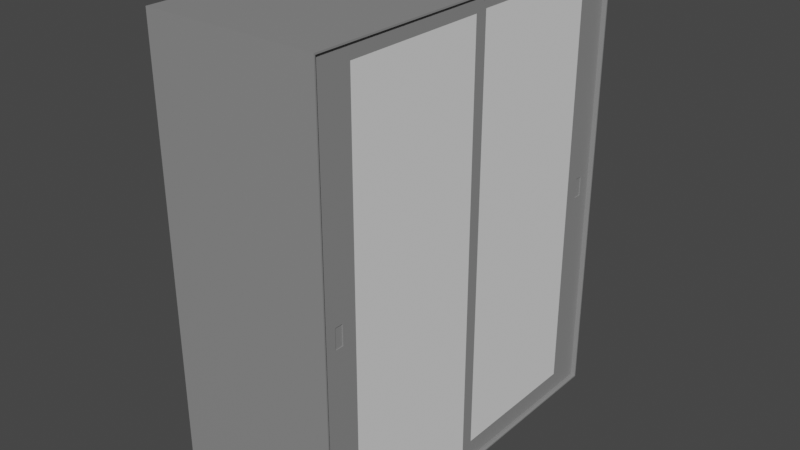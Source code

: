 # Source: Armadio_v2.blend  (saved by Blender 3.3.6; exported with 4.5.12 LTS)
import bpy
from mathutils import Matrix  # noqa: F401  (used for matrix-valued properties, if any)

bpy.ops.wm.read_factory_settings(use_empty=True)
scene = bpy.context.scene
scene.name = 'Scene'

# ---- collections
col_collection = bpy.data.collections.new('Collection'); scene.collection.children.link(col_collection)

# ---- materials (node trees are filled in below, after node groups)
mat_grigio = bpy.data.materials.new('Grigio')
mat_grigio.use_transparent_shadow = False

# ---- material node trees
mat_grigio.use_nodes = True; mat_grigio.node_tree.nodes.clear()
_N = mat_grigio.node_tree.nodes; _L = mat_grigio.node_tree.links
n0 = _N.new('ShaderNodeBsdfPrincipled'); n0.name = 'Principled BSDF'; n0.location = (10, 300)
n0.distribution = 'GGX'
n0.subsurface_method = 'RANDOM_WALK_SKIN'
n0.inputs[0].default_value = (0.2582, 0.2582, 0.2582, 1.0)
n0.inputs[3].default_value = 1.45
n0.inputs[27].default_value = (0.0, 0.0, 0.0, 1.0)
n0.inputs[28].default_value = 1.0
n1 = _N.new('ShaderNodeOutputMaterial'); n1.name = 'Material Output'; n1.location = (300, 300)
_L.new(n0.outputs[0], n1.inputs[0])
n1.is_active_output = True

# ---- world
world_world = bpy.data.worlds.new('World'); scene.world = world_world
world_world.use_nodes = True; world_world.node_tree.nodes.clear()
_N = world_world.node_tree.nodes; _L = world_world.node_tree.links
n0 = _N.new('ShaderNodeOutputWorld'); n0.name = 'World Output'; n0.location = (300, 300)
n1 = _N.new('ShaderNodeBackground'); n1.name = 'Background'; n1.location = (10, 300)
n1.inputs[0].default_value = (0.05088, 0.05088, 0.05088, 1.0)
_L.new(n1.outputs[0], n0.inputs[0])
n0.is_active_output = True
world_world.color = (0.05088, 0.05088, 0.05088)
world_world.use_sun_shadow = False
world_world.sun_shadow_jitter_overblur = 0.0

# ---- meshes
me_cube_001 = bpy.data.meshes.new('Cube.001')
me_cube_001.from_pydata([(-0.45, -1.0, 0.0), (-0.45, -1.0, 2.4), (-0.45, 1.0, 0.0), (-0.45, 1.0, 2.4), (0.45, -1.0, 0.0), (0.45, -1.0, 2.4), (0.45, 1.0, 0.0), (0.45, 1.0, 2.4), (-0.4474, -0.9942, 0.006928), (-0.4474, -0.9942, 2.393), (-0.4474, 0.9942, 0.006928), (-0.4474, 0.9942, 2.393), (0.45, -0.9929, 0.007823), (0.45, -0.9929, 2.392), (0.45, 0.9929, 0.007823), (0.45, 0.9929, 2.392), (0.44, 0.9931, 0.007822), (0.44, -0.9931, 0.007822), (0.43, 0.9932, 0.007819), (0.43, -0.9932, 0.007819), (0.425, 0.9934, 0.007819), (0.425, -0.9934, 0.007819), (0.415, 0.9935, 0.00782), (0.415, -0.9935, 0.00782), (0.43, -0.9932, 0.004), (0.44, -0.9931, 0.004), (0.44, 0.9931, 0.004), (0.43, 0.9932, 0.004), (0.415, -0.9935, 0.004), (0.425, -0.9934, 0.004), (0.425, 0.9934, 0.004), (0.415, 0.9935, 0.004), (-0.4474, 0.9942, 0.595), (-0.4474, -0.9942, 0.595), (-0.4474, 0.9942, 0.605), (-0.4474, -0.9942, 0.605), (-0.4474, 0.9942, 1.195), (-0.4474, -0.9942, 1.195), (-0.4474, 0.9942, 1.205), (-0.4474, -0.9942, 1.205), (-0.4474, 0.9942, 1.795), (-0.4474, -0.9942, 1.795), (-0.4474, 0.9942, 1.805), (-0.4474, -0.9942, 1.805), (0.4, 0.9942, 0.605), (0.4, 0.9942, 0.595), (0.4, -0.9942, 0.595), (0.4, -0.9942, 0.605), (0.4, 0.9942, 1.205), (0.4, 0.9942, 1.195), (0.4, -0.9942, 1.195), (0.4, -0.9942, 1.205), (0.4, 0.9942, 1.805), (0.4, 0.9942, 1.795), (0.4, -0.9942, 1.795), (0.4, -0.9942, 1.805)], [], [(0, 1, 3, 2), (2, 3, 7, 6), (4, 5, 1, 0), (2, 6, 4, 0), (7, 3, 1, 5), (8, 10, 32, 33), (10, 22, 20, 18, 16, 14, 15, 11, 42, 40, 38, 36, 34, 32), (12, 17, 19, 21, 23, 8, 33, 35, 37, 39, 41, 43, 9, 13), (10, 8, 23, 22), (15, 13, 9, 11), (6, 7, 15, 14), (4, 6, 14, 12), (7, 5, 13, 15), (5, 4, 12, 13), (16, 17, 12, 14), (22, 23, 28, 31), (20, 21, 19, 18), (17, 16, 26, 25), (27, 24, 25, 26), (31, 28, 29, 30), (20, 22, 31, 30), (23, 21, 29, 28), (18, 19, 24, 27), (16, 18, 27, 26), (19, 17, 25, 24), (21, 20, 30, 29), (46, 45, 44, 47), (39, 37, 50, 51), (35, 34, 36, 37), (36, 38, 48, 49), (39, 38, 40, 41), (43, 41, 54, 55), (43, 42, 11, 9), (50, 49, 48, 51), (54, 53, 52, 55), (42, 43, 55, 52), (32, 34, 44, 45), (41, 40, 53, 54), (35, 33, 46, 47), (38, 39, 51, 48), (37, 36, 49, 50), (34, 35, 47, 44), (40, 42, 52, 53), (33, 32, 45, 46)])
_uv = me_cube_001.uv_layers.new(name='UVMap')
_uv.uv.foreach_set('vector', [0.375, 0.0, 0.625, 0.0, 0.625, 0.25, 0.375, 0.25, 0.375, 0.25, 0.625, 0.25, 0.625, 0.5, 0.375, 0.5, 0.375, 0.75, 0.625, 0.75, 0.625, 1.0, 0.375, 1.0, 0.125, 0.5, 0.375, 0.5, 0.375, 0.75, 0.125, 0.75, 0.625, 0.5, 0.875, 0.5, 0.875, 0.75, 0.625, 0.75, 0.375, 0.0, 0.375, 0.25, 0.4209, 0.25, 0.4209, 0.0, 0.375, 0.25, 0.375, 0.3932, 0.375, 0.4167, 0.375, 0.441, 0.375, 0.4658, 0.375, 0.5, 0.625, 0.5, 0.625, 0.25, 0.5781, 0.25, 0.5639, 0.25, 0.5138, 0.25, 0.5044, 0.25, 0.4325, 0.25, 0.4209, 0.25, 0.375, 0.75, 0.375, 0.7842, 0.375, 0.809, 0.375, 0.8333, 0.375, 0.8568, 0.375, 1.0, 0.4209, 1.0, 0.4325, 1.0, 0.5044, 1.0, 0.5138, 1.0, 0.5639, 1.0, 0.5781, 1.0, 0.625, 1.0, 0.625, 0.75, 0.125, 0.5, 0.125, 0.75, 0.2682, 0.75, 0.2682, 0.5, 0.625, 0.5, 0.625, 0.75, 0.875, 0.75, 0.875, 0.5, 0.375, 0.5, 0.625, 0.5, 0.625, 0.5, 0.375, 0.5, 0.375, 0.75, 0.375, 0.5, 0.375, 0.5, 0.375, 0.75, 0.625, 0.5, 0.625, 0.75, 0.625, 0.75, 0.625, 0.5, 0.625, 0.75, 0.375, 0.75, 0.375, 0.75, 0.625, 0.75, 0.3408, 0.5, 0.3408, 0.75, 0.375, 0.75, 0.375, 0.5, 0.2682, 0.5, 0.2682, 0.75, 0.2682, 0.75, 0.2682, 0.5, 0.2917, 0.5, 0.2917, 0.75, 0.316, 0.75, 0.316, 0.5, 0.3408, 0.75, 0.3408, 0.5, 0.3408, 0.5, 0.3408, 0.75, 0.316, 0.5, 0.316, 0.75, 0.3408, 0.75, 0.3408, 0.5, 0.2682, 0.5, 0.2682, 0.75, 0.2917, 0.75, 0.2917, 0.5, 0.375, 0.4167, 0.375, 0.3932, 0.375, 0.3932, 0.375, 0.4167, 0.375, 0.8568, 0.375, 0.8333, 0.375, 0.8333, 0.375, 0.8568, 0.316, 0.5, 0.316, 0.75, 0.316, 0.75, 0.316, 0.5, 0.375, 0.4658, 0.375, 0.441, 0.375, 0.441, 0.375, 0.4658, 0.375, 0.809, 0.375, 0.7842, 0.375, 0.7842, 0.375, 0.809, 0.2917, 0.75, 0.2917, 0.5, 0.2917, 0.5, 0.2917, 0.75, 0.4209, 0.0, 0.4209, 0.25, 0.4325, 0.25, 0.4325, 0.0, 0.5138, 1.0, 0.5044, 1.0, 0.5044, 1.0, 0.5138, 1.0, 0.4325, 0.0, 0.4325, 0.25, 0.5044, 0.25, 0.5044, 0.0, 0.5044, 0.25, 0.5138, 0.25, 0.5138, 0.25, 0.5044, 0.25, 0.5138, 0.0, 0.5138, 0.25, 0.5639, 0.25, 0.5639, 0.0, 0.5781, 1.0, 0.5639, 1.0, 0.5639, 1.0, 0.5781, 1.0, 0.5781, 0.0, 0.5781, 0.25, 0.625, 0.25, 0.625, 0.0, 0.5044, 0.0, 0.5044, 0.25, 0.5138, 0.25, 0.5138, 0.0, 0.5639, 0.0, 0.5639, 0.25, 0.5781, 0.25, 0.5781, 0.0, 0.5781, 0.25, 0.5781, 0.0, 0.5781, 0.0, 0.5781, 0.25, 0.4209, 0.25, 0.4325, 0.25, 0.4325, 0.25, 0.4209, 0.25, 0.5639, 0.0, 0.5639, 0.25, 0.5639, 0.25, 0.5639, 0.0, 0.4325, 1.0, 0.4209, 1.0, 0.4209, 1.0, 0.4325, 1.0, 0.5138, 0.25, 0.5138, 0.0, 0.5138, 0.0, 0.5138, 0.25, 0.5044, 0.0, 0.5044, 0.25, 0.5044, 0.25, 0.5044, 0.0, 0.4325, 0.25, 0.4325, 0.0, 0.4325, 0.0, 0.4325, 0.25, 0.5639, 0.25, 0.5781, 0.25, 0.5781, 0.25, 0.5639, 0.25, 0.4209, 0.0, 0.4209, 0.25, 0.4209, 0.25, 0.4209, 0.0])
me_cube_001.materials.append(mat_grigio)
me_cube_001.update()
me_cube_002 = bpy.data.meshes.new('Cube.002')
me_cube_002.from_pydata([(0.0, -1.0, 0.0), (0.0, -1.0, 2.385), (0.0, 0.0, 0.0), (0.0, 0.0, 2.385), (0.009, -0.9326, 1.14), (0.009, -0.9326, 1.245), (0.009, -0.8887, 1.14), (0.009, -0.8887, 1.245), (0.009, 0.0, 2.385), (0.009, 0.0, 0.0), (0.009, -1.0, 0.0), (0.009, -1.0, 2.385), (0.004674, -0.8887, 1.245), (0.004674, -0.8887, 1.14), (0.004674, -0.9326, 1.14), (0.004674, -0.9326, 1.245), (0.0, -0.05, 2.314), (0.0, -0.8116, 2.314), (0.0, -0.8116, 0.1), (0.0, -0.05, 0.1), (0.009, -0.07794, 0.1), (0.009, -0.8116, 1.041), (0.009, -0.8116, 1.344), (0.009, -0.05, 0.1), (0.009, -0.05, 2.314), (0.009, -0.05559, 2.314), (0.009, -0.8116, 0.1), (0.009, -0.8116, 2.314)], [], [(16, 3, 2, 19), (2, 0, 1, 3, 16, 17, 18, 19), (2, 3, 8, 9), (5, 4, 14, 15), (10, 11, 1, 0), (2, 9, 10, 0), (8, 3, 1, 11), (9, 8, 25, 24, 23, 20), (7, 6, 21, 22), (6, 4, 10, 9, 20, 26, 21), (25, 8, 11, 5, 7, 22, 27), (4, 5, 11, 10), (13, 12, 15, 14), (4, 6, 13, 14), (7, 5, 15, 12), (6, 7, 12, 13), (24, 16, 19, 23), (17, 27, 22, 21, 26, 18), (23, 19, 18, 26, 20), (16, 24, 25, 27, 17)])
me_cube_002.polygons.foreach_set('material_index', [0, 0, 0, 0, 0, 0, 0, 0, 0, 0, 0, 0, 0, 0, 0, 0, 1, 1, 1, 1])
_uv = me_cube_002.uv_layers.new(name='UVMap')
_uv.uv.foreach_set('vector', [0.6175, 0.2375, 0.625, 0.25, 0.375, 0.25, 0.3855, 0.2375, 0.375, 0.25, 0.375, 0.0, 0.625, 0.0, 0.625, 0.25, 0.6175, 0.2375, 0.6175, 0.04709, 0.3855, 0.04709, 0.3855, 0.2375, 0.375, 0.25, 0.625, 0.25, 0.625, 0.5, 0.375, 0.5, 0.5055, 0.6305, 0.4945, 0.6305, 0.4945, 0.6305, 0.5055, 0.6305, 0.375, 0.75, 0.625, 0.75, 0.625, 1.0, 0.375, 1.0, 0.125, 0.5, 0.375, 0.5, 0.375, 0.75, 0.125, 0.75, 0.625, 0.5, 0.875, 0.5, 0.875, 0.75, 0.625, 0.75, 0.375, 0.5, 0.625, 0.5, 0.6175, 0.5075, 0.6175, 0.5067, 0.3855, 0.5067, 0.3855, 0.5105, 0.5055, 0.6195, 0.4945, 0.6195, 0.4842, 0.6092, 0.5158, 0.6092, 0.4945, 0.6195, 0.4945, 0.6305, 0.375, 0.75, 0.375, 0.5, 0.3855, 0.5105, 0.3855, 0.6939, 0.4842, 0.6092, 0.6175, 0.5075, 0.625, 0.5, 0.625, 0.75, 0.5055, 0.6305, 0.5055, 0.6195, 0.5158, 0.6092, 0.6175, 0.6965, 0.4945, 0.6305, 0.5055, 0.6305, 0.625, 0.75, 0.375, 0.75, 0.4945, 0.6195, 0.5055, 0.6195, 0.5055, 0.6305, 0.4945, 0.6305, 0.4945, 0.6305, 0.4945, 0.6195, 0.4945, 0.6195, 0.4945, 0.6305, 0.5055, 0.6195, 0.5055, 0.6305, 0.5055, 0.6305, 0.5055, 0.6195, 0.4945, 0.6195, 0.5055, 0.6195, 0.5055, 0.6195, 0.4945, 0.6195, 0.625, 0.407, 0.625, 0.4036, 0.375, 0.4036, 0.375, 0.407, 0.625, 0.8464, 0.625, 0.843, 0.5155, 0.843, 0.4813, 0.843, 0.375, 0.843, 0.375, 0.8464, 0.282, 0.5, 0.2786, 0.5, 0.2786, 0.75, 0.282, 0.75, 0.282, 0.5092, 0.7214, 0.5, 0.718, 0.5, 0.718, 0.5018, 0.718, 0.75, 0.7214, 0.75])
me_cube_002.materials.append(mat_grigio)
me_cube_002.materials.append(None)
me_cube_002.update()
me_cube_003 = bpy.data.meshes.new('Cube.003')
me_cube_003.from_pydata([(-0.009, 1.0, 2.385), (-0.009, 1.0, 3.511e-07), (-0.009, -7.772e-07, 2.385), (-0.009, 0.0, 2.515e-08), (0.0, 0.9326, 1.245), (0.0, 0.9326, 1.14), (0.0, 0.8887, 1.245), (0.0, 0.8887, 1.14), (0.0, 0.0, 2.515e-08), (0.0, -7.772e-07, 2.385), (0.0, 1.0, 2.385), (0.0, 1.0, 3.511e-07), (-0.004326, 0.8887, 1.14), (-0.004326, 0.8887, 1.245), (-0.004326, 0.9326, 1.245), (-0.004326, 0.9326, 1.14), (-0.009, 0.05, 0.1), (-0.009, 0.8116, 0.1), (-0.009, 0.8116, 2.314), (-0.009, 0.05, 2.314), (0.0, 0.05559, 2.314), (0.0, 0.8116, 1.344), (0.0, 0.05, 0.1), (0.0, 0.05, 2.314), (0.0, 0.8116, 1.041), (0.0, 0.07794, 0.1), (0.0, 0.8116, 2.314), (0.0, 0.8116, 0.1)], [], [(3, 2, 19, 16), (19, 2, 0, 1, 3, 16, 17, 18), (2, 3, 8, 9), (5, 4, 14, 15), (10, 11, 1, 0), (2, 9, 10, 0), (8, 3, 1, 11), (9, 8, 25, 22, 23, 20), (24, 7, 6, 21), (6, 4, 10, 9, 20, 26, 21), (25, 8, 11, 5, 7, 24, 27), (4, 5, 11, 10), (13, 12, 15, 14), (4, 6, 13, 14), (7, 5, 15, 12), (6, 7, 12, 13), (26, 18, 17, 27, 24, 21), (19, 23, 22, 16), (17, 16, 22, 25, 27), (19, 18, 26, 20, 23)])
me_cube_003.polygons.foreach_set('material_index', [0, 0, 0, 0, 0, 0, 0, 0, 0, 0, 0, 0, 0, 0, 0, 0, 1, 1, 1, 1])
_uv = me_cube_003.uv_layers.new(name='UVMap')
_uv.uv.foreach_set('vector', [0.625, 0.25, 0.375, 0.25, 0.3825, 0.2375, 0.6145, 0.2375, 0.3825, 0.2375, 0.375, 0.25, 0.375, 0.0, 0.625, 0.0, 0.625, 0.25, 0.6145, 0.2375, 0.6145, 0.04709, 0.3825, 0.04709, 0.375, 0.25, 0.625, 0.25, 0.625, 0.5, 0.375, 0.5, 0.5055, 0.6305, 0.4945, 0.6305, 0.4945, 0.6305, 0.5055, 0.6305, 0.375, 0.75, 0.625, 0.75, 0.625, 1.0, 0.375, 1.0, 0.125, 0.5, 0.375, 0.5, 0.375, 0.75, 0.125, 0.75, 0.625, 0.5, 0.875, 0.5, 0.875, 0.75, 0.625, 0.75, 0.375, 0.5, 0.625, 0.5, 0.6145, 0.5105, 0.6145, 0.5067, 0.3825, 0.5067, 0.3825, 0.5075, 0.5158, 0.6092, 0.5055, 0.6195, 0.4945, 0.6195, 0.4842, 0.6092, 0.4945, 0.6195, 0.4945, 0.6305, 0.375, 0.75, 0.375, 0.5, 0.3825, 0.5075, 0.3825, 0.6965, 0.4842, 0.6092, 0.6145, 0.5105, 0.625, 0.5, 0.625, 0.75, 0.5055, 0.6305, 0.5055, 0.6195, 0.5158, 0.6092, 0.6145, 0.6939, 0.4945, 0.6305, 0.5055, 0.6305, 0.625, 0.75, 0.375, 0.75, 0.4945, 0.6195, 0.5055, 0.6195, 0.5055, 0.6305, 0.4945, 0.6305, 0.4945, 0.6305, 0.4945, 0.6195, 0.4945, 0.6195, 0.4945, 0.6305, 0.5055, 0.6195, 0.5055, 0.6305, 0.5055, 0.6305, 0.5055, 0.6195, 0.4945, 0.6195, 0.5055, 0.6195, 0.5055, 0.6195, 0.4945, 0.6195, 0.625, 0.4013, 0.625, 0.3979, 0.375, 0.3979, 0.375, 0.4013, 0.4813, 0.4013, 0.5155, 0.4013, 0.625, 0.852, 0.625, 0.8487, 0.375, 0.8487, 0.375, 0.8521, 0.2729, 0.5, 0.2729, 0.75, 0.2763, 0.75, 0.2763, 0.7408, 0.2763, 0.5, 0.7271, 0.75, 0.727, 0.5, 0.7237, 0.5, 0.7237, 0.7482, 0.7237, 0.75])
me_cube_003.materials.append(mat_grigio)
me_cube_003.materials.append(None)
me_cube_003.update()
me_cube = bpy.data.meshes.new('Cube')
me_cube.from_pydata([(-0.009, -0.7616, 1.319e-07), (-0.009, -0.7616, 2.214), (-0.009, -4.54e-08, 1.319e-07), (-0.009, -4.54e-08, 2.214), (0.0, -0.7616, 1.319e-07), (0.0, -0.7616, 2.214), (0.0, -4.54e-08, 1.319e-07), (0.0, -4.54e-08, 2.214)], [], [(0, 1, 3, 2), (2, 3, 7, 6), (6, 7, 5, 4), (4, 5, 1, 0), (2, 6, 4, 0), (7, 3, 1, 5)])
_uv = me_cube.uv_layers.new(name='UVMap')
_uv.uv.foreach_set('vector', [0.375, 0.0, 0.625, 0.0, 0.625, 0.25, 0.375, 0.25, 0.375, 0.25, 0.625, 0.25, 0.625, 0.5, 0.375, 0.5, 0.375, 0.5, 0.625, 0.5, 0.625, 0.75, 0.375, 0.75, 0.375, 0.75, 0.625, 0.75, 0.625, 1.0, 0.375, 1.0, 0.125, 0.5, 0.375, 0.5, 0.375, 0.75, 0.125, 0.75, 0.625, 0.5, 0.875, 0.5, 0.875, 0.75, 0.625, 0.75])
me_cube.update()
me_cube_004 = bpy.data.meshes.new('Cube.004')
me_cube_004.from_pydata([(-0.009, 0.0, 1.319e-07), (-0.009, 0.0, 2.214), (-0.009, 0.7616, 1.319e-07), (-0.009, 0.7616, 2.214), (0.0, 0.0, 1.319e-07), (0.0, 0.0, 2.214), (0.0, 0.7616, 1.319e-07), (0.0, 0.7616, 2.214)], [], [(0, 1, 3, 2), (2, 3, 7, 6), (6, 7, 5, 4), (4, 5, 1, 0), (2, 6, 4, 0), (7, 3, 1, 5)])
_uv = me_cube_004.uv_layers.new(name='UVMap')
_uv.uv.foreach_set('vector', [0.375, 0.0, 0.625, 0.0, 0.625, 0.25, 0.375, 0.25, 0.375, 0.25, 0.625, 0.25, 0.625, 0.5, 0.375, 0.5, 0.375, 0.5, 0.625, 0.5, 0.625, 0.75, 0.375, 0.75, 0.375, 0.75, 0.625, 0.75, 0.625, 1.0, 0.375, 1.0, 0.125, 0.5, 0.375, 0.5, 0.375, 0.75, 0.125, 0.75, 0.625, 0.5, 0.875, 0.5, 0.875, 0.75, 0.625, 0.75])
me_cube_004.update()

# ---- objects
ob_armadio_corpo = bpy.data.objects.new('Armadio corpo', me_cube_001)
ob_anta_sx = bpy.data.objects.new('Anta sx', me_cube_002)
ob_anta_dx = bpy.data.objects.new('Anta dx', me_cube_003)
ob_pannello_di_vetro_sx = bpy.data.objects.new('Pannello di vetro sx', me_cube)
ob_pannello_di_vetro_dx = bpy.data.objects.new('Pannello di vetro dx', me_cube_004)

# ---- transforms, parenting, visibility, modifiers, constraints
ob_armadio_corpo.location = (0.0, 0.0, 0.0)
ob_anta_sx.location = (0.4305, 0.00653, 0.0065)
ob_anta_dx.location = (0.4245, -0.006517, 0.0065)
ob_pannello_di_vetro_sx.location = (0.4395, -0.04347, 0.1065)
ob_pannello_di_vetro_dx.location = (0.4245, 0.04348, 0.1065)

# ---- collection membership
col_collection.objects.link(ob_armadio_corpo)
col_collection.objects.link(ob_anta_sx)
col_collection.objects.link(ob_anta_dx)
col_collection.objects.link(ob_pannello_di_vetro_sx)
col_collection.objects.link(ob_pannello_di_vetro_dx)

# ---- scene / render settings (as saved in the file)
scene.frame_start = 1; scene.frame_end = 250; scene.frame_set(1)
scene.render.engine = 'BLENDER_EEVEE_NEXT'
scene.cycles.sampling_pattern = 'TABULATED_SOBOL'
scene.cycles.use_light_tree = False
scene.view_settings.view_transform = 'Filmic'
bpy.context.view_layer.update()

# ---- added for rendering (the .blend has no active camera and no usable light): camera, sun
cam_auto = bpy.data.cameras.new('AutoCamera')
cam_auto.lens = 50.0
cam_auto.sensor_width = 36.0
cam_auto.clip_end = 1000.0
ob_auto_camera = bpy.data.objects.new('AutoCamera', cam_auto)
scene.collection.objects.link(ob_auto_camera)
ob_auto_camera.location = (3.00805, -3.60966, 3.60644)
ob_auto_camera.rotation_euler = (1.09748, -7.21219e-08, 0.694738)
scene.camera = ob_auto_camera
light_auto_sun = bpy.data.lights.new('AutoSun', 'SUN')
light_auto_sun.energy = 3.0
light_auto_sun.angle = 0.0523599
ob_auto_sun = bpy.data.objects.new('AutoSun', light_auto_sun)
scene.collection.objects.link(ob_auto_sun)
ob_auto_sun.rotation_euler = (0.872665, 0.174533, 0.523599)
bpy.context.view_layer.update()

